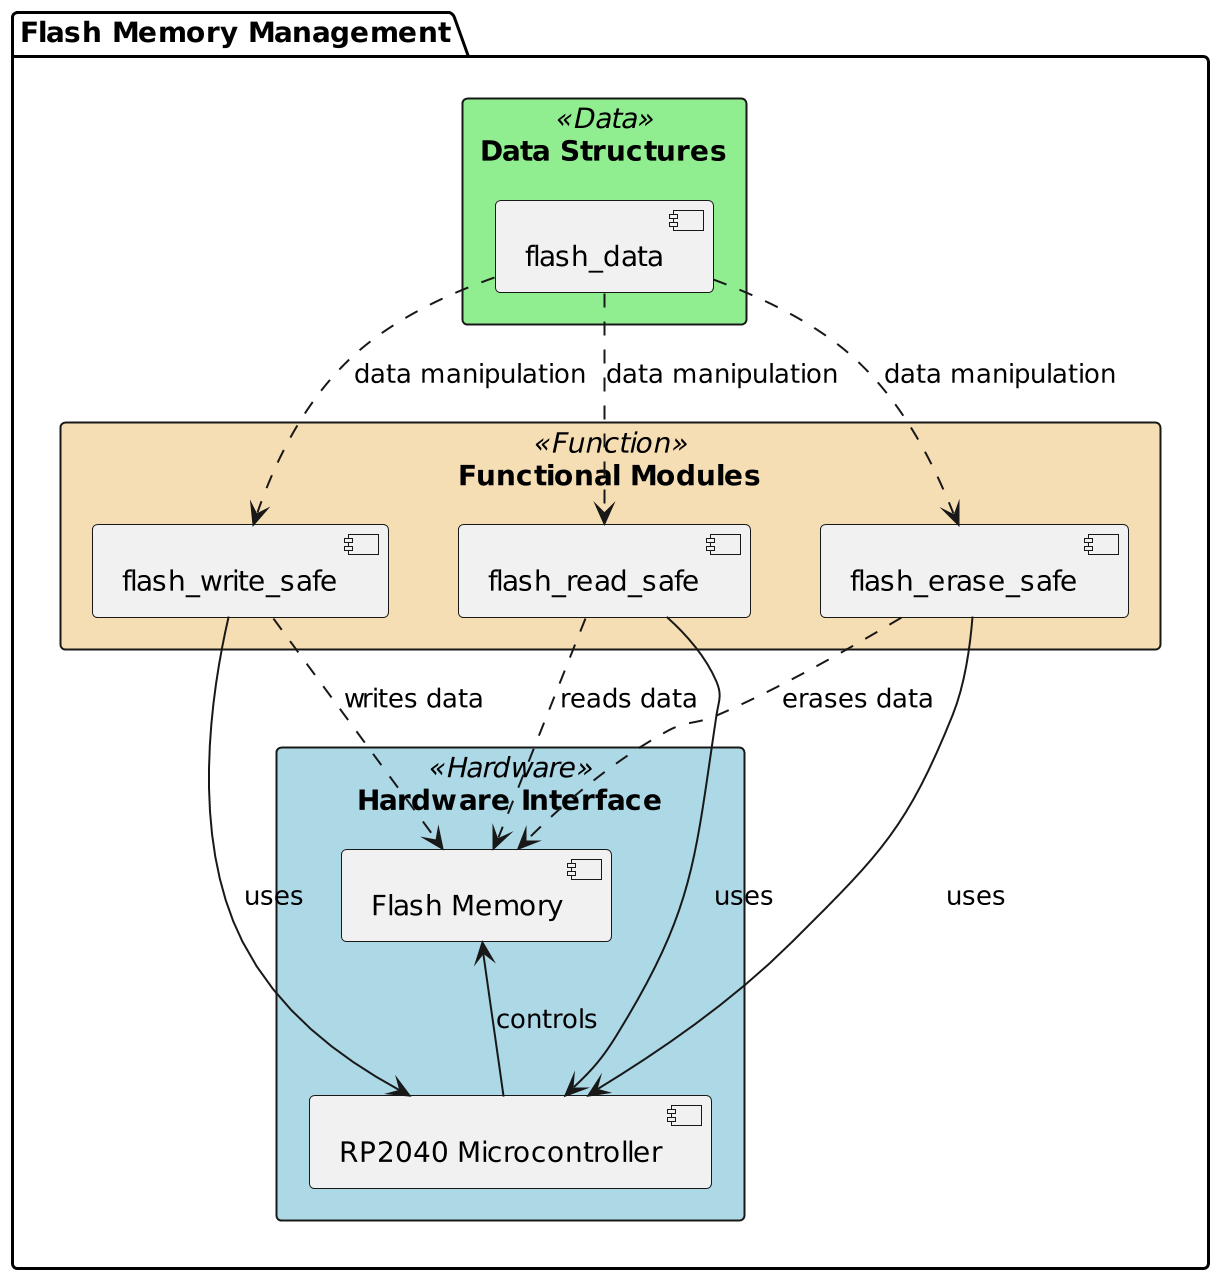

The diagram above was rendered by PlantUML. Its source (embedded in the PNG):
@startuml
scale 2
skinparam rectangle {
    BackgroundColor<<Hardware>> LightBlue
    BackgroundColor<<Function>> Wheat
    BackgroundColor<<Data>> LightGreen
}

package "Flash Memory Management" {
    rectangle "Hardware Interface" as Hardware <<Hardware>> {
        [Flash Memory]
        [RP2040 Microcontroller]
    }
    rectangle "Functional Modules" as Functions <<Function>> {
        [flash_write_safe]
        [flash_read_safe]
        [flash_erase_safe]
    }
    rectangle "Data Structures" as Data <<Data>> {
        [flash_data]
    }
    
    [Flash Memory] <-- [RP2040 Microcontroller] : controls
    [flash_data] ..> [flash_write_safe] : data manipulation
    [flash_data] ..> [flash_read_safe] : data manipulation
    [flash_data] ..> [flash_erase_safe] : data manipulation

    [flash_write_safe] ..> [Flash Memory] : writes data
    [flash_read_safe] ..> [Flash Memory] : reads data
    [flash_erase_safe] ..> [Flash Memory] : erases data

    [flash_write_safe] --> [RP2040 Microcontroller] : uses
    [flash_read_safe] --> [RP2040 Microcontroller] : uses
    [flash_erase_safe] --> [RP2040 Microcontroller] : uses
}
@enduml